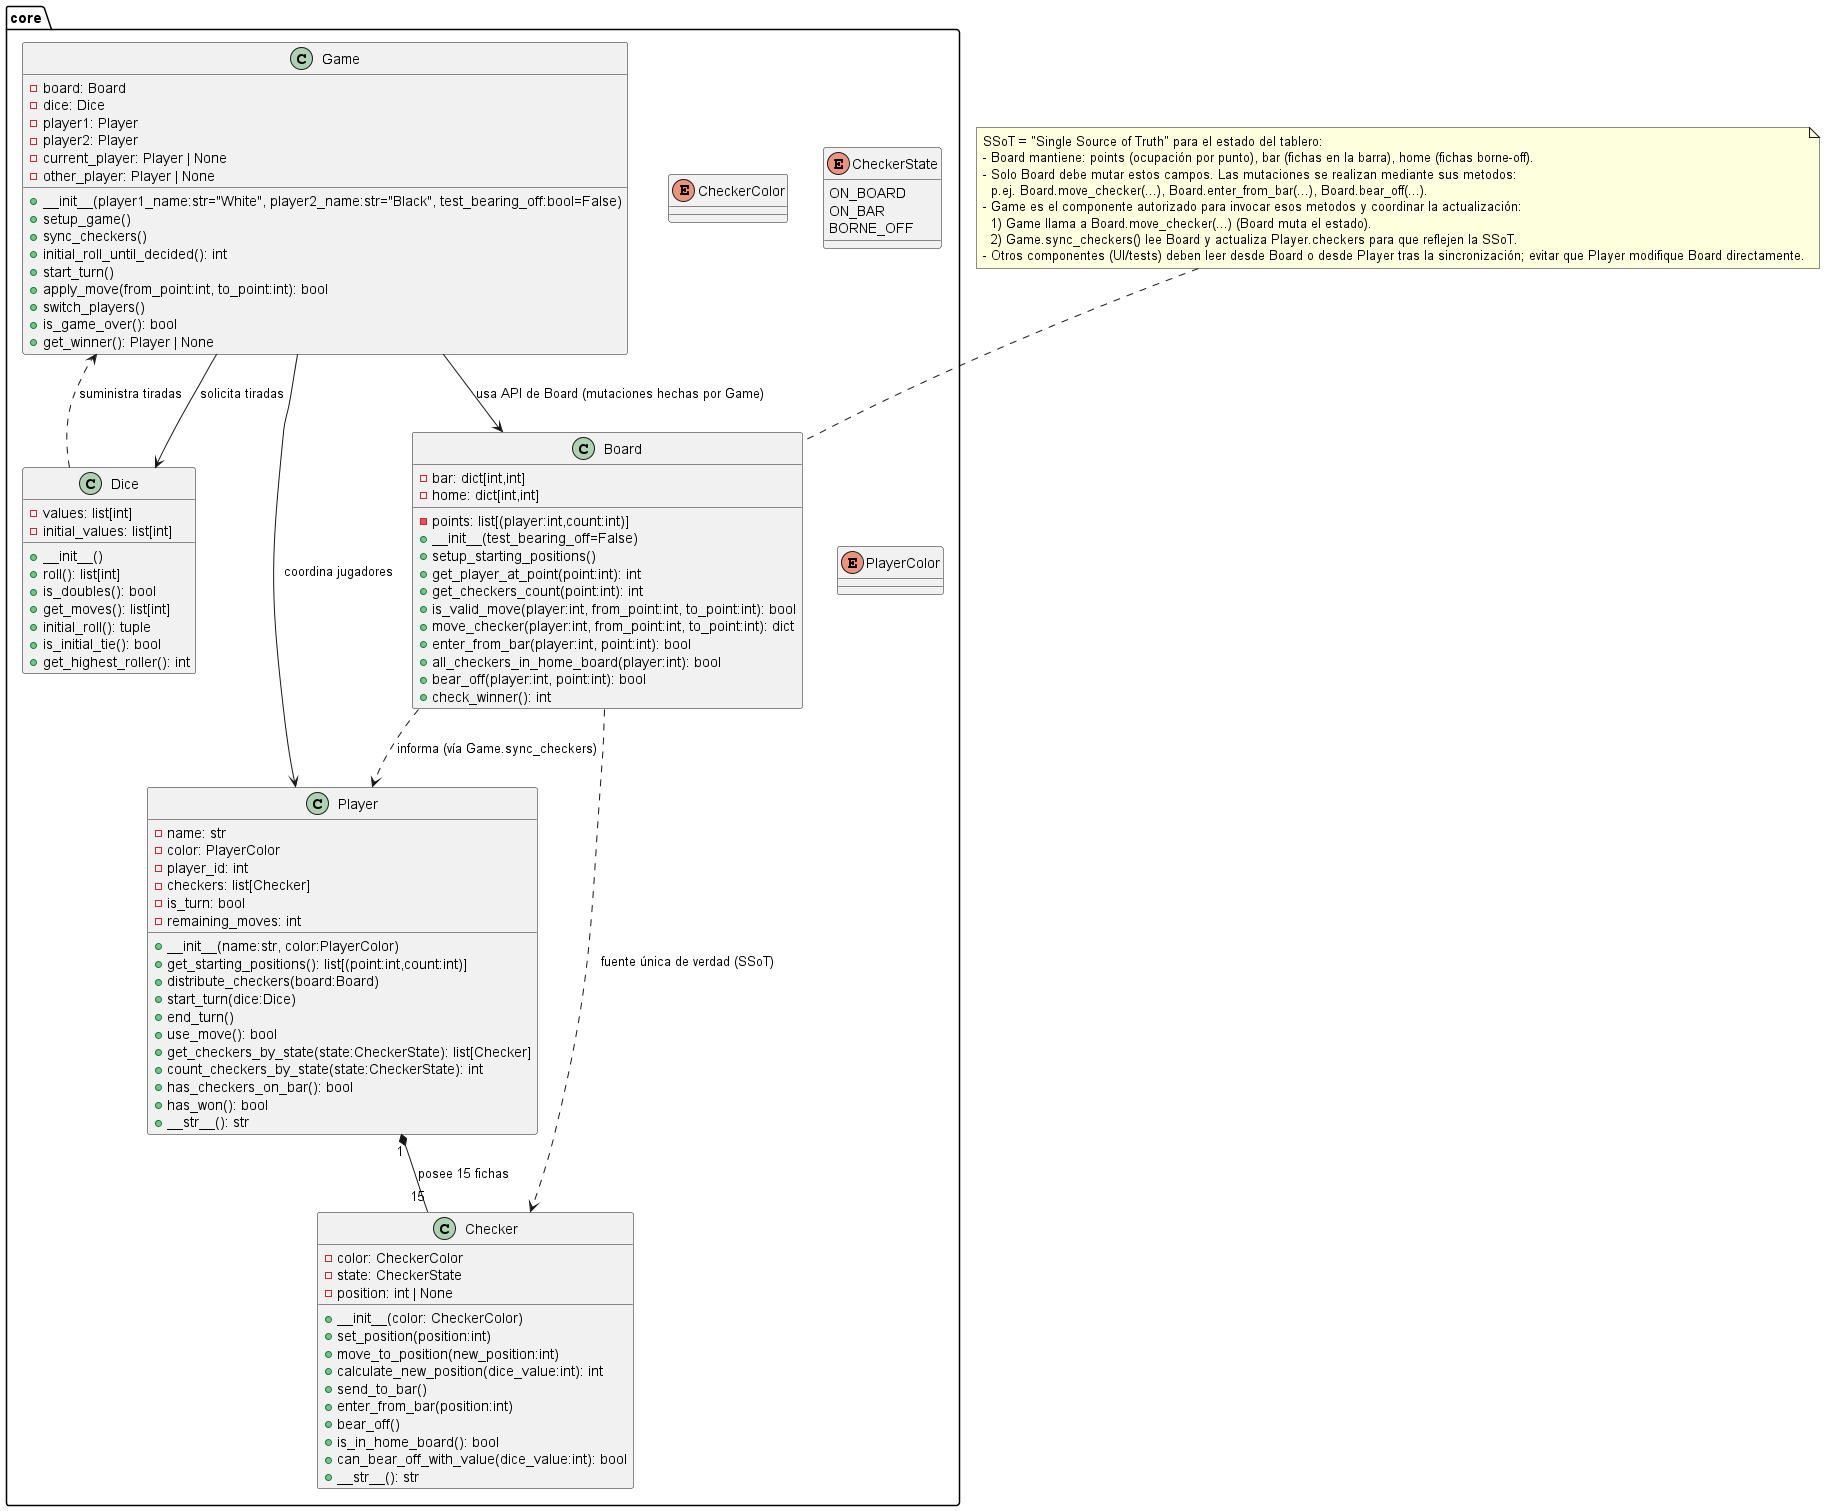

The diagram above was rendered by PlantUML. Its source (embedded in the PNG):
@startuml Diagrama de clases
package core {
  class Board {
    - points: list[(player:int,count:int)]
    - bar: dict[int,int]
    - home: dict[int,int]
    + __init__(test_bearing_off=False)
    + setup_starting_positions()
    + get_player_at_point(point:int): int
    + get_checkers_count(point:int): int
    + is_valid_move(player:int, from_point:int, to_point:int): bool
    + move_checker(player:int, from_point:int, to_point:int): dict
    + enter_from_bar(player:int, point:int): bool
    + all_checkers_in_home_board(player:int): bool
    + bear_off(player:int, point:int): bool
    + check_winner(): int
  }

  enum CheckerColor
  enum CheckerState {
    ON_BOARD
    ON_BAR
    BORNE_OFF
  }

  class Checker {
    - color: CheckerColor
    - state: CheckerState
    - position: int | None
    + __init__(color: CheckerColor)
    + set_position(position:int)
    + move_to_position(new_position:int)
    + calculate_new_position(dice_value:int): int
    + send_to_bar()
    + enter_from_bar(position:int)
    + bear_off()
    + is_in_home_board(): bool
    + can_bear_off_with_value(dice_value:int): bool
    + __str__(): str
  }

  class Dice {
    - values: list[int]
    - initial_values: list[int]
    + __init__()
    + roll(): list[int]
    + is_doubles(): bool
    + get_moves(): list[int]
    + initial_roll(): tuple
    + is_initial_tie(): bool
    + get_highest_roller(): int
  }

  enum PlayerColor

  class Player {
    - name: str
    - color: PlayerColor
    - player_id: int
    - checkers: list[Checker]
    - is_turn: bool
    - remaining_moves: int
    + __init__(name:str, color:PlayerColor)
    + get_starting_positions(): list[(point:int,count:int)]
    + distribute_checkers(board:Board)
    + start_turn(dice:Dice)
    + end_turn()
    + use_move(): bool
    + get_checkers_by_state(state:CheckerState): list[Checker]
    + count_checkers_by_state(state:CheckerState): int
    + has_checkers_on_bar(): bool
    + has_won(): bool
    + __str__(): str
  }

  class Game {
    - board: Board
    - dice: Dice
    - player1: Player
    - player2: Player
    - current_player: Player | None
    - other_player: Player | None
    + __init__(player1_name:str="White", player2_name:str="Black", test_bearing_off:bool=False)
    + setup_game()
    + sync_checkers()
    + initial_roll_until_decided(): int
    + start_turn()
    + apply_move(from_point:int, to_point:int): bool
    + switch_players()
    + is_game_over(): bool
    + get_winner(): Player | None
  }
}

' Relationships
Game --> Board : usa API de Board (mutaciones hechas por Game)
Game --> Dice : solicita tiradas
Game --> Player : coordina jugadores
Player "1" *-- "15" Checker : posee 15 fichas
Board ..> Checker : fuente única de verdad (SSoT)
Board ..> Player : informa (vía Game.sync_checkers)
Dice ..> Game : suministra tiradas

' Nota SSoT más explícita (mejor explicación en español)
note top of Board
  SSoT = "Single Source of Truth" para el estado del tablero:
  - Board mantiene: points (ocupación por punto), bar (fichas en la barra), home (fichas borne-off).
  - Solo Board debe mutar estos campos. Las mutaciones se realizan mediante sus metodos:
    p.ej. Board.move_checker(...), Board.enter_from_bar(...), Board.bear_off(...).
  - Game es el componente autorizado para invocar esos metodos y coordinar la actualización:
    1) Game llama a Board.move_checker(...) (Board muta el estado).
    2) Game.sync_checkers() lee Board y actualiza Player.checkers para que reflejen la SSoT.
  - Otros componentes (UI/tests) deben leer desde Board o desde Player tras la sincronización; evitar que Player modifique Board directamente.
end note
@enduml